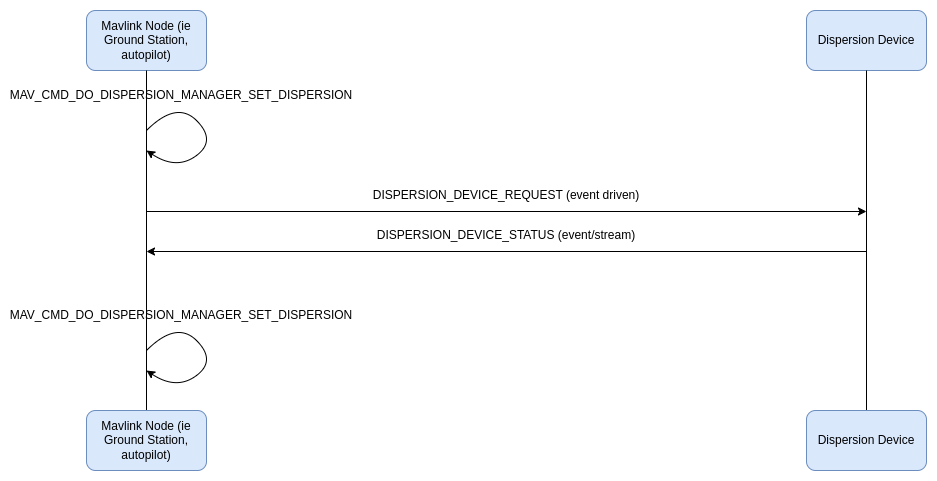

The diagram above was exported from draw.io. Its source (the exported page's mxGraphModel, read from the mxfile embedded in the PNG):
<mxGraphModel dx="2954" dy="1775" grid="1" gridSize="10" guides="1" tooltips="1" connect="1" arrows="1" fold="1" page="0" pageScale="1" pageWidth="850" pageHeight="1100" math="0" shadow="0">
  <root>
    <mxCell id="0" />
    <mxCell id="1" parent="0" />
    <mxCell id="RejcyTuMyB9ZhDiTHKsS-2" value="Mavlink Node (ie Ground Station, autopilot)" style="rounded=1;whiteSpace=wrap;html=1;fillColor=#dae8fc;strokeColor=#6c8ebf;" parent="1" vertex="1">
      <mxGeometry x="760" y="40" width="120" height="60" as="geometry" />
    </mxCell>
    <mxCell id="RejcyTuMyB9ZhDiTHKsS-3" value="Dispersion Device" style="rounded=1;whiteSpace=wrap;html=1;fillColor=#dae8fc;strokeColor=#6c8ebf;" parent="1" vertex="1">
      <mxGeometry x="1480" y="40" width="120" height="60" as="geometry" />
    </mxCell>
    <mxCell id="RejcyTuMyB9ZhDiTHKsS-5" value="" style="endArrow=none;html=1;rounded=0;entryX=0.5;entryY=1;entryDx=0;entryDy=0;exitX=0.5;exitY=0;exitDx=0;exitDy=0;" parent="1" source="RejcyTuMyB9ZhDiTHKsS-8" target="RejcyTuMyB9ZhDiTHKsS-2" edge="1">
      <mxGeometry width="50" height="50" relative="1" as="geometry">
        <mxPoint x="820" y="880" as="sourcePoint" />
        <mxPoint x="510" y="110" as="targetPoint" />
      </mxGeometry>
    </mxCell>
    <mxCell id="RejcyTuMyB9ZhDiTHKsS-6" value="" style="endArrow=none;html=1;rounded=0;entryX=0.5;entryY=1;entryDx=0;entryDy=0;exitX=0.5;exitY=0;exitDx=0;exitDy=0;" parent="1" source="RejcyTuMyB9ZhDiTHKsS-9" target="RejcyTuMyB9ZhDiTHKsS-3" edge="1">
      <mxGeometry width="50" height="50" relative="1" as="geometry">
        <mxPoint x="1540" y="880" as="sourcePoint" />
        <mxPoint x="1230" y="110" as="targetPoint" />
      </mxGeometry>
    </mxCell>
    <mxCell id="RejcyTuMyB9ZhDiTHKsS-8" value="Mavlink Node (ie Ground Station, autopilot)" style="rounded=1;whiteSpace=wrap;html=1;fillColor=#dae8fc;strokeColor=#6c8ebf;" parent="1" vertex="1">
      <mxGeometry x="760" y="440" width="120" height="60" as="geometry" />
    </mxCell>
    <mxCell id="RejcyTuMyB9ZhDiTHKsS-9" value="Dispersion Device" style="rounded=1;whiteSpace=wrap;html=1;fillColor=#dae8fc;strokeColor=#6c8ebf;" parent="1" vertex="1">
      <mxGeometry x="1480" y="440" width="120" height="60" as="geometry" />
    </mxCell>
    <mxCell id="RejcyTuMyB9ZhDiTHKsS-10" value="" style="curved=1;endArrow=classic;html=1;rounded=0;" parent="1" edge="1">
      <mxGeometry width="50" height="50" relative="1" as="geometry">
        <mxPoint x="820" y="160" as="sourcePoint" />
        <mxPoint x="820" y="180" as="targetPoint" />
        <Array as="points">
          <mxPoint x="850" y="130" />
          <mxPoint x="890" y="170" />
          <mxPoint x="850" y="200" />
        </Array>
      </mxGeometry>
    </mxCell>
    <mxCell id="RejcyTuMyB9ZhDiTHKsS-11" value="MAV_CMD_DO_DISPERSION_MANAGER_SET_DISPERSION" style="text;html=1;align=center;verticalAlign=middle;whiteSpace=wrap;rounded=0;" parent="1" vertex="1">
      <mxGeometry x="700" y="110" width="310" height="30" as="geometry" />
    </mxCell>
    <mxCell id="RejcyTuMyB9ZhDiTHKsS-12" value="" style="endArrow=classic;html=1;rounded=0;" parent="1" edge="1">
      <mxGeometry width="50" height="50" relative="1" as="geometry">
        <mxPoint x="820" y="241" as="sourcePoint" />
        <mxPoint x="1540" y="241" as="targetPoint" />
      </mxGeometry>
    </mxCell>
    <mxCell id="RejcyTuMyB9ZhDiTHKsS-13" value="DISPERSION_DEVICE_REQUEST (event driven)" style="text;html=1;align=center;verticalAlign=middle;whiteSpace=wrap;rounded=0;" parent="1" vertex="1">
      <mxGeometry x="820" y="210" width="720" height="30" as="geometry" />
    </mxCell>
    <mxCell id="RejcyTuMyB9ZhDiTHKsS-16" value="" style="endArrow=none;html=1;rounded=0;startArrow=classic;startFill=1;endFill=0;" parent="1" edge="1">
      <mxGeometry width="50" height="50" relative="1" as="geometry">
        <mxPoint x="820" y="281" as="sourcePoint" />
        <mxPoint x="1540" y="281" as="targetPoint" />
      </mxGeometry>
    </mxCell>
    <mxCell id="RejcyTuMyB9ZhDiTHKsS-17" value="DISPERSION_DEVICE_STATUS (event/stream)" style="text;html=1;align=center;verticalAlign=middle;whiteSpace=wrap;rounded=0;" parent="1" vertex="1">
      <mxGeometry x="820" y="250" width="720" height="30" as="geometry" />
    </mxCell>
    <mxCell id="RejcyTuMyB9ZhDiTHKsS-18" value="" style="curved=1;endArrow=classic;html=1;rounded=0;" parent="1" edge="1">
      <mxGeometry width="50" height="50" relative="1" as="geometry">
        <mxPoint x="820" y="380" as="sourcePoint" />
        <mxPoint x="820" y="400" as="targetPoint" />
        <Array as="points">
          <mxPoint x="850" y="350" />
          <mxPoint x="890" y="390" />
          <mxPoint x="850" y="420" />
        </Array>
      </mxGeometry>
    </mxCell>
    <mxCell id="RejcyTuMyB9ZhDiTHKsS-19" value="MAV_CMD_DO_DISPERSION_MANAGER_SET_DISPERSION" style="text;html=1;align=center;verticalAlign=middle;whiteSpace=wrap;rounded=0;" parent="1" vertex="1">
      <mxGeometry x="700" y="330" width="310" height="30" as="geometry" />
    </mxCell>
  </root>
</mxGraphModel>